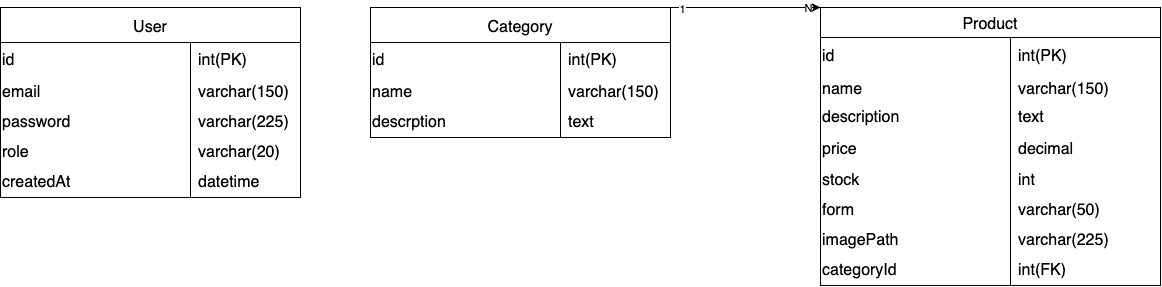

The diagram above was exported from draw.io. Its source (the exported page's mxGraphModel, read from the mxfile embedded in the PNG):
<mxGraphModel dx="2130" dy="1413" grid="1" gridSize="10" guides="1" tooltips="1" connect="1" arrows="1" fold="1" page="1" pageScale="1" pageWidth="2000" pageHeight="2000" background="#FFFFFF" math="0" shadow="0">
  <root>
    <mxCell id="0" />
    <mxCell id="1" parent="0" />
    <mxCell id="40" style="edgeStyle=none;html=1;exitX=1;exitY=0;exitDx=0;exitDy=0;entryX=0;entryY=0;entryDx=0;entryDy=0;" parent="1" target="12" edge="1">
      <mxGeometry relative="1" as="geometry">
        <mxPoint x="1380" y="400" as="sourcePoint" />
      </mxGeometry>
    </mxCell>
    <mxCell id="41" value="1" style="edgeLabel;html=1;align=center;verticalAlign=middle;resizable=0;points=[];" parent="40" vertex="1" connectable="0">
      <mxGeometry x="-0.8751" relative="1" as="geometry">
        <mxPoint as="offset" />
      </mxGeometry>
    </mxCell>
    <mxCell id="42" value="N" style="edgeLabel;html=1;align=center;verticalAlign=middle;resizable=0;points=[];" parent="40" vertex="1" connectable="0">
      <mxGeometry x="0.8279" y="1" relative="1" as="geometry">
        <mxPoint as="offset" />
      </mxGeometry>
    </mxCell>
    <mxCell id="201" value="User" style="shape=table;startSize=35;container=1;collapsible=0;childLayout=tableLayout;fixedRows=1;rowLines=0;fontStyle=0;strokeColor=default;fontSize=16;rounded=0;" vertex="1" parent="1">
      <mxGeometry x="340" y="770" width="300" height="190.00000000000068" as="geometry" />
    </mxCell>
    <mxCell id="202" style="shape=tableRow;horizontal=0;startSize=0;swimlaneHead=0;swimlaneBody=0;top=0;left=0;bottom=0;right=0;collapsible=0;dropTarget=0;fillColor=none;points=[[0,0.5],[1,0.5]];portConstraint=eastwest;strokeColor=inherit;fontSize=16;rounded=0;" vertex="1" parent="201">
      <mxGeometry y="35" width="300" height="35" as="geometry" />
    </mxCell>
    <mxCell id="203" value="id" style="shape=partialRectangle;html=1;whiteSpace=wrap;connectable=0;fillColor=none;top=0;left=0;bottom=0;right=0;overflow=hidden;pointerEvents=1;strokeColor=inherit;fontSize=16;align=left;rounded=0;" vertex="1" parent="202">
      <mxGeometry width="190" height="35" as="geometry">
        <mxRectangle width="190" height="35" as="alternateBounds" />
      </mxGeometry>
    </mxCell>
    <mxCell id="204" value="&lt;span style=&quot;color: rgb(0, 0, 0);&quot;&gt;&lt;font&gt;int(PK)&lt;/font&gt;&lt;/span&gt;" style="shape=partialRectangle;html=1;whiteSpace=wrap;connectable=0;fillColor=none;top=0;left=0;bottom=0;right=0;align=left;spacingLeft=6;overflow=hidden;strokeColor=inherit;fontSize=16;rounded=0;strokeWidth=16;" vertex="1" parent="202">
      <mxGeometry x="190" width="110" height="35" as="geometry">
        <mxRectangle width="110" height="35" as="alternateBounds" />
      </mxGeometry>
    </mxCell>
    <mxCell id="205" style="shape=tableRow;horizontal=0;startSize=0;swimlaneHead=0;swimlaneBody=0;top=0;left=0;bottom=0;right=0;collapsible=0;dropTarget=0;fillColor=none;points=[[0,0.5],[1,0.5]];portConstraint=eastwest;strokeColor=inherit;fontSize=16;rounded=0;" vertex="1" parent="201">
      <mxGeometry y="70" width="300" height="30" as="geometry" />
    </mxCell>
    <mxCell id="206" value="email" style="shape=partialRectangle;html=1;whiteSpace=wrap;connectable=0;fillColor=none;top=0;left=0;bottom=0;right=0;overflow=hidden;pointerEvents=1;strokeColor=inherit;fontSize=16;align=left;rounded=0;" vertex="1" parent="205">
      <mxGeometry width="190" height="30" as="geometry">
        <mxRectangle width="190" height="30" as="alternateBounds" />
      </mxGeometry>
    </mxCell>
    <mxCell id="207" value="&lt;span style=&quot;color: rgb(0, 0, 0);&quot;&gt;&lt;font&gt;varchar(150)&lt;/font&gt;&lt;/span&gt;" style="shape=partialRectangle;html=1;whiteSpace=wrap;connectable=0;fillColor=none;top=0;left=0;bottom=0;right=0;align=left;spacingLeft=6;overflow=hidden;strokeColor=inherit;fontSize=16;rounded=0;strokeWidth=16;" vertex="1" parent="205">
      <mxGeometry x="190" width="110" height="30" as="geometry">
        <mxRectangle width="110" height="30" as="alternateBounds" />
      </mxGeometry>
    </mxCell>
    <mxCell id="208" value="" style="shape=tableRow;horizontal=0;startSize=0;swimlaneHead=0;swimlaneBody=0;top=0;left=0;bottom=0;right=0;collapsible=0;dropTarget=0;fillColor=none;points=[[0,0.5],[1,0.5]];portConstraint=eastwest;strokeColor=inherit;fontSize=16;rounded=0;" vertex="1" parent="201">
      <mxGeometry y="100" width="300" height="30" as="geometry" />
    </mxCell>
    <mxCell id="209" value="password" style="shape=partialRectangle;html=1;whiteSpace=wrap;connectable=0;fillColor=none;top=0;left=0;bottom=0;right=0;overflow=hidden;pointerEvents=1;strokeColor=inherit;fontSize=16;align=left;rounded=0;" vertex="1" parent="208">
      <mxGeometry width="190" height="30" as="geometry">
        <mxRectangle width="190" height="30" as="alternateBounds" />
      </mxGeometry>
    </mxCell>
    <mxCell id="210" value="&lt;span style=&quot;color: rgb(0, 0, 0);&quot;&gt;&lt;font&gt;varchar(225)&lt;/font&gt;&lt;/span&gt;" style="shape=partialRectangle;html=1;whiteSpace=wrap;connectable=0;fillColor=none;top=0;left=0;bottom=0;right=0;align=left;spacingLeft=6;overflow=hidden;strokeColor=inherit;fontSize=16;rounded=0;strokeWidth=16;" vertex="1" parent="208">
      <mxGeometry x="190" width="110" height="30" as="geometry">
        <mxRectangle width="110" height="30" as="alternateBounds" />
      </mxGeometry>
    </mxCell>
    <mxCell id="211" value="" style="shape=tableRow;horizontal=0;startSize=0;swimlaneHead=0;swimlaneBody=0;top=0;left=0;bottom=0;right=0;collapsible=0;dropTarget=0;fillColor=none;points=[[0,0.5],[1,0.5]];portConstraint=eastwest;strokeColor=inherit;fontSize=16;rounded=0;" vertex="1" parent="201">
      <mxGeometry y="130" width="300" height="30" as="geometry" />
    </mxCell>
    <mxCell id="212" value="role" style="shape=partialRectangle;html=1;whiteSpace=wrap;connectable=0;fillColor=none;top=0;left=0;bottom=0;right=0;overflow=hidden;strokeColor=inherit;fontSize=16;align=left;rounded=0;" vertex="1" parent="211">
      <mxGeometry width="190" height="30" as="geometry">
        <mxRectangle width="190" height="30" as="alternateBounds" />
      </mxGeometry>
    </mxCell>
    <mxCell id="213" value="varchar(20)" style="shape=partialRectangle;html=1;whiteSpace=wrap;connectable=0;fillColor=none;top=0;left=0;bottom=0;right=0;align=left;spacingLeft=6;overflow=hidden;strokeColor=inherit;fontSize=16;rounded=0;" vertex="1" parent="211">
      <mxGeometry x="190" width="110" height="30" as="geometry">
        <mxRectangle width="110" height="30" as="alternateBounds" />
      </mxGeometry>
    </mxCell>
    <mxCell id="214" value="" style="shape=tableRow;horizontal=0;startSize=0;swimlaneHead=0;swimlaneBody=0;top=0;left=0;bottom=0;right=0;collapsible=0;dropTarget=0;fillColor=none;points=[[0,0.5],[1,0.5]];portConstraint=eastwest;strokeColor=inherit;fontSize=16;rounded=0;" vertex="1" parent="201">
      <mxGeometry y="160" width="300" height="30" as="geometry" />
    </mxCell>
    <mxCell id="215" value="createdAt" style="shape=partialRectangle;html=1;whiteSpace=wrap;connectable=0;fillColor=none;top=0;left=0;bottom=0;right=0;overflow=hidden;strokeColor=inherit;fontSize=16;align=left;rounded=0;" vertex="1" parent="214">
      <mxGeometry width="190" height="30" as="geometry">
        <mxRectangle width="190" height="30" as="alternateBounds" />
      </mxGeometry>
    </mxCell>
    <mxCell id="216" value="datetime" style="shape=partialRectangle;html=1;whiteSpace=wrap;connectable=0;fillColor=none;top=0;left=0;bottom=0;right=0;align=left;spacingLeft=6;overflow=hidden;strokeColor=inherit;fontSize=16;rounded=0;" vertex="1" parent="214">
      <mxGeometry x="190" width="110" height="30" as="geometry">
        <mxRectangle width="110" height="30" as="alternateBounds" />
      </mxGeometry>
    </mxCell>
    <mxCell id="232" value="Category" style="shape=table;startSize=35;container=1;collapsible=0;childLayout=tableLayout;fixedRows=1;rowLines=0;fontStyle=0;strokeColor=default;fontSize=16;rounded=0;" vertex="1" parent="1">
      <mxGeometry x="710" y="770" width="300" height="130.00000000000068" as="geometry" />
    </mxCell>
    <mxCell id="233" style="shape=tableRow;horizontal=0;startSize=0;swimlaneHead=0;swimlaneBody=0;top=0;left=0;bottom=0;right=0;collapsible=0;dropTarget=0;fillColor=none;points=[[0,0.5],[1,0.5]];portConstraint=eastwest;strokeColor=inherit;fontSize=16;rounded=0;" vertex="1" parent="232">
      <mxGeometry y="35" width="300" height="35" as="geometry" />
    </mxCell>
    <mxCell id="234" value="id" style="shape=partialRectangle;html=1;whiteSpace=wrap;connectable=0;fillColor=none;top=0;left=0;bottom=0;right=0;overflow=hidden;pointerEvents=1;strokeColor=inherit;fontSize=16;align=left;rounded=0;" vertex="1" parent="233">
      <mxGeometry width="190" height="35" as="geometry">
        <mxRectangle width="190" height="35" as="alternateBounds" />
      </mxGeometry>
    </mxCell>
    <mxCell id="235" value="&lt;span style=&quot;color: rgb(0, 0, 0);&quot;&gt;&lt;font&gt;int(PK)&lt;/font&gt;&lt;/span&gt;" style="shape=partialRectangle;html=1;whiteSpace=wrap;connectable=0;fillColor=none;top=0;left=0;bottom=0;right=0;align=left;spacingLeft=6;overflow=hidden;strokeColor=inherit;fontSize=16;rounded=0;strokeWidth=16;" vertex="1" parent="233">
      <mxGeometry x="190" width="110" height="35" as="geometry">
        <mxRectangle width="110" height="35" as="alternateBounds" />
      </mxGeometry>
    </mxCell>
    <mxCell id="236" style="shape=tableRow;horizontal=0;startSize=0;swimlaneHead=0;swimlaneBody=0;top=0;left=0;bottom=0;right=0;collapsible=0;dropTarget=0;fillColor=none;points=[[0,0.5],[1,0.5]];portConstraint=eastwest;strokeColor=inherit;fontSize=16;rounded=0;" vertex="1" parent="232">
      <mxGeometry y="70" width="300" height="30" as="geometry" />
    </mxCell>
    <mxCell id="237" value="name" style="shape=partialRectangle;html=1;whiteSpace=wrap;connectable=0;fillColor=none;top=0;left=0;bottom=0;right=0;overflow=hidden;pointerEvents=1;strokeColor=inherit;fontSize=16;align=left;rounded=0;" vertex="1" parent="236">
      <mxGeometry width="190" height="30" as="geometry">
        <mxRectangle width="190" height="30" as="alternateBounds" />
      </mxGeometry>
    </mxCell>
    <mxCell id="238" value="&lt;span style=&quot;color: rgb(0, 0, 0);&quot;&gt;&lt;font&gt;varchar(150)&lt;/font&gt;&lt;/span&gt;" style="shape=partialRectangle;html=1;whiteSpace=wrap;connectable=0;fillColor=none;top=0;left=0;bottom=0;right=0;align=left;spacingLeft=6;overflow=hidden;strokeColor=inherit;fontSize=16;rounded=0;strokeWidth=16;" vertex="1" parent="236">
      <mxGeometry x="190" width="110" height="30" as="geometry">
        <mxRectangle width="110" height="30" as="alternateBounds" />
      </mxGeometry>
    </mxCell>
    <mxCell id="239" value="" style="shape=tableRow;horizontal=0;startSize=0;swimlaneHead=0;swimlaneBody=0;top=0;left=0;bottom=0;right=0;collapsible=0;dropTarget=0;fillColor=none;points=[[0,0.5],[1,0.5]];portConstraint=eastwest;strokeColor=inherit;fontSize=16;rounded=0;" vertex="1" parent="232">
      <mxGeometry y="100" width="300" height="30" as="geometry" />
    </mxCell>
    <mxCell id="240" value="descrption" style="shape=partialRectangle;html=1;whiteSpace=wrap;connectable=0;fillColor=none;top=0;left=0;bottom=0;right=0;overflow=hidden;pointerEvents=1;strokeColor=inherit;fontSize=16;align=left;rounded=0;" vertex="1" parent="239">
      <mxGeometry width="190" height="30" as="geometry">
        <mxRectangle width="190" height="30" as="alternateBounds" />
      </mxGeometry>
    </mxCell>
    <mxCell id="241" value="&lt;span style=&quot;color: rgb(0, 0, 0);&quot;&gt;&lt;font&gt;text&lt;/font&gt;&lt;/span&gt;" style="shape=partialRectangle;html=1;whiteSpace=wrap;connectable=0;fillColor=none;top=0;left=0;bottom=0;right=0;align=left;spacingLeft=6;overflow=hidden;strokeColor=inherit;fontSize=16;rounded=0;strokeWidth=16;" vertex="1" parent="239">
      <mxGeometry x="190" width="110" height="30" as="geometry">
        <mxRectangle width="110" height="30" as="alternateBounds" />
      </mxGeometry>
    </mxCell>
    <mxCell id="320" value="Product" style="shape=table;startSize=30;container=1;collapsible=0;childLayout=tableLayout;fixedRows=1;rowLines=0;fontStyle=0;strokeColor=default;fontSize=16;rounded=0;" vertex="1" parent="1">
      <mxGeometry x="1160" y="770" width="340" height="278" as="geometry" />
    </mxCell>
    <mxCell id="321" style="shape=tableRow;horizontal=0;startSize=0;swimlaneHead=0;swimlaneBody=0;top=0;left=0;bottom=0;right=0;collapsible=0;dropTarget=0;fillColor=none;points=[[0,0.5],[1,0.5]];portConstraint=eastwest;strokeColor=inherit;fontSize=16;rounded=0;" vertex="1" parent="320">
      <mxGeometry y="30" width="340" height="38" as="geometry" />
    </mxCell>
    <mxCell id="322" value="id" style="shape=partialRectangle;html=1;whiteSpace=wrap;connectable=0;fillColor=none;top=0;left=0;bottom=0;right=0;overflow=hidden;pointerEvents=1;strokeColor=inherit;fontSize=16;align=left;rounded=0;" vertex="1" parent="321">
      <mxGeometry width="190" height="38" as="geometry">
        <mxRectangle width="190" height="38" as="alternateBounds" />
      </mxGeometry>
    </mxCell>
    <mxCell id="323" value="int(PK)" style="shape=partialRectangle;html=1;whiteSpace=wrap;connectable=0;fillColor=none;top=0;left=0;bottom=0;right=0;align=left;spacingLeft=6;overflow=hidden;strokeColor=inherit;fontSize=16;rounded=0;" vertex="1" parent="321">
      <mxGeometry x="190" width="150" height="38" as="geometry">
        <mxRectangle width="150" height="38" as="alternateBounds" />
      </mxGeometry>
    </mxCell>
    <mxCell id="324" style="shape=tableRow;horizontal=0;startSize=0;swimlaneHead=0;swimlaneBody=0;top=0;left=0;bottom=0;right=0;collapsible=0;dropTarget=0;fillColor=none;points=[[0,0.5],[1,0.5]];portConstraint=eastwest;strokeColor=inherit;fontSize=16;rounded=0;" vertex="1" parent="320">
      <mxGeometry y="68" width="340" height="27" as="geometry" />
    </mxCell>
    <mxCell id="325" value="name" style="shape=partialRectangle;html=1;whiteSpace=wrap;connectable=0;fillColor=none;top=0;left=0;bottom=0;right=0;overflow=hidden;pointerEvents=1;strokeColor=inherit;fontSize=16;align=left;rounded=0;" vertex="1" parent="324">
      <mxGeometry width="190" height="27" as="geometry">
        <mxRectangle width="190" height="27" as="alternateBounds" />
      </mxGeometry>
    </mxCell>
    <mxCell id="326" value="varchar(150)" style="shape=partialRectangle;html=1;whiteSpace=wrap;connectable=0;fillColor=none;top=0;left=0;bottom=0;right=0;align=left;spacingLeft=6;overflow=hidden;strokeColor=inherit;fontSize=16;rounded=0;" vertex="1" parent="324">
      <mxGeometry x="190" width="150" height="27" as="geometry">
        <mxRectangle width="150" height="27" as="alternateBounds" />
      </mxGeometry>
    </mxCell>
    <mxCell id="327" value="" style="shape=tableRow;horizontal=0;startSize=0;swimlaneHead=0;swimlaneBody=0;top=0;left=0;bottom=0;right=0;collapsible=0;dropTarget=0;fillColor=none;points=[[0,0.5],[1,0.5]];portConstraint=eastwest;strokeColor=inherit;fontSize=16;rounded=0;" vertex="1" parent="320">
      <mxGeometry y="95" width="340" height="30" as="geometry" />
    </mxCell>
    <mxCell id="328" value="description" style="shape=partialRectangle;html=1;whiteSpace=wrap;connectable=0;fillColor=none;top=0;left=0;bottom=0;right=0;overflow=hidden;pointerEvents=1;strokeColor=inherit;fontSize=16;align=left;rounded=0;" vertex="1" parent="327">
      <mxGeometry width="190" height="30" as="geometry">
        <mxRectangle width="190" height="30" as="alternateBounds" />
      </mxGeometry>
    </mxCell>
    <mxCell id="329" value="text" style="shape=partialRectangle;html=1;whiteSpace=wrap;connectable=0;fillColor=none;top=0;left=0;bottom=0;right=0;align=left;spacingLeft=6;overflow=hidden;strokeColor=inherit;fontSize=16;rounded=0;" vertex="1" parent="327">
      <mxGeometry x="190" width="150" height="30" as="geometry">
        <mxRectangle width="150" height="30" as="alternateBounds" />
      </mxGeometry>
    </mxCell>
    <mxCell id="330" value="" style="shape=tableRow;horizontal=0;startSize=0;swimlaneHead=0;swimlaneBody=0;top=0;left=0;bottom=0;right=0;collapsible=0;dropTarget=0;fillColor=none;points=[[0,0.5],[1,0.5]];portConstraint=eastwest;strokeColor=inherit;fontSize=16;rounded=0;" vertex="1" parent="320">
      <mxGeometry y="125" width="340" height="33" as="geometry" />
    </mxCell>
    <mxCell id="331" value="price" style="shape=partialRectangle;html=1;whiteSpace=wrap;connectable=0;fillColor=none;top=0;left=0;bottom=0;right=0;overflow=hidden;strokeColor=inherit;fontSize=16;align=left;rounded=0;" vertex="1" parent="330">
      <mxGeometry width="190" height="33" as="geometry">
        <mxRectangle width="190" height="33" as="alternateBounds" />
      </mxGeometry>
    </mxCell>
    <mxCell id="332" value="decimal" style="shape=partialRectangle;html=1;whiteSpace=wrap;connectable=0;fillColor=none;top=0;left=0;bottom=0;right=0;align=left;spacingLeft=6;overflow=hidden;strokeColor=inherit;fontSize=16;rounded=0;" vertex="1" parent="330">
      <mxGeometry x="190" width="150" height="33" as="geometry">
        <mxRectangle width="150" height="33" as="alternateBounds" />
      </mxGeometry>
    </mxCell>
    <mxCell id="333" value="" style="shape=tableRow;horizontal=0;startSize=0;swimlaneHead=0;swimlaneBody=0;top=0;left=0;bottom=0;right=0;collapsible=0;dropTarget=0;fillColor=none;points=[[0,0.5],[1,0.5]];portConstraint=eastwest;strokeColor=inherit;fontSize=16;rounded=0;" vertex="1" parent="320">
      <mxGeometry y="158" width="340" height="30" as="geometry" />
    </mxCell>
    <mxCell id="334" value="stock" style="shape=partialRectangle;html=1;whiteSpace=wrap;connectable=0;fillColor=none;top=0;left=0;bottom=0;right=0;overflow=hidden;strokeColor=inherit;fontSize=16;align=left;rounded=0;" vertex="1" parent="333">
      <mxGeometry width="190" height="30" as="geometry">
        <mxRectangle width="190" height="30" as="alternateBounds" />
      </mxGeometry>
    </mxCell>
    <mxCell id="335" value="int" style="shape=partialRectangle;html=1;whiteSpace=wrap;connectable=0;fillColor=none;top=0;left=0;bottom=0;right=0;align=left;spacingLeft=6;overflow=hidden;strokeColor=inherit;fontSize=16;rounded=0;" vertex="1" parent="333">
      <mxGeometry x="190" width="150" height="30" as="geometry">
        <mxRectangle width="150" height="30" as="alternateBounds" />
      </mxGeometry>
    </mxCell>
    <mxCell id="336" style="shape=tableRow;horizontal=0;startSize=0;swimlaneHead=0;swimlaneBody=0;top=0;left=0;bottom=0;right=0;collapsible=0;dropTarget=0;fillColor=none;points=[[0,0.5],[1,0.5]];portConstraint=eastwest;strokeColor=inherit;fontSize=16;rounded=0;" vertex="1" parent="320">
      <mxGeometry y="188" width="340" height="30" as="geometry" />
    </mxCell>
    <mxCell id="337" value="form" style="shape=partialRectangle;html=1;whiteSpace=wrap;connectable=0;fillColor=none;top=0;left=0;bottom=0;right=0;overflow=hidden;strokeColor=inherit;fontSize=16;align=left;rounded=0;" vertex="1" parent="336">
      <mxGeometry width="190" height="30" as="geometry">
        <mxRectangle width="190" height="30" as="alternateBounds" />
      </mxGeometry>
    </mxCell>
    <mxCell id="338" value="varchar(50)" style="shape=partialRectangle;html=1;whiteSpace=wrap;connectable=0;fillColor=none;top=0;left=0;bottom=0;right=0;align=left;spacingLeft=6;overflow=hidden;strokeColor=inherit;fontSize=16;rounded=0;" vertex="1" parent="336">
      <mxGeometry x="190" width="150" height="30" as="geometry">
        <mxRectangle width="150" height="30" as="alternateBounds" />
      </mxGeometry>
    </mxCell>
    <mxCell id="339" style="shape=tableRow;horizontal=0;startSize=0;swimlaneHead=0;swimlaneBody=0;top=0;left=0;bottom=0;right=0;collapsible=0;dropTarget=0;fillColor=none;points=[[0,0.5],[1,0.5]];portConstraint=eastwest;strokeColor=inherit;fontSize=16;rounded=0;" vertex="1" parent="320">
      <mxGeometry y="218" width="340" height="30" as="geometry" />
    </mxCell>
    <mxCell id="340" value="imagePath" style="shape=partialRectangle;html=1;whiteSpace=wrap;connectable=0;fillColor=none;top=0;left=0;bottom=0;right=0;overflow=hidden;strokeColor=inherit;fontSize=16;align=left;rounded=0;" vertex="1" parent="339">
      <mxGeometry width="190" height="30" as="geometry">
        <mxRectangle width="190" height="30" as="alternateBounds" />
      </mxGeometry>
    </mxCell>
    <mxCell id="341" value="varchar(225)" style="shape=partialRectangle;html=1;whiteSpace=wrap;connectable=0;fillColor=none;top=0;left=0;bottom=0;right=0;align=left;spacingLeft=6;overflow=hidden;strokeColor=inherit;fontSize=16;rounded=0;" vertex="1" parent="339">
      <mxGeometry x="190" width="150" height="30" as="geometry">
        <mxRectangle width="150" height="30" as="alternateBounds" />
      </mxGeometry>
    </mxCell>
    <mxCell id="342" style="shape=tableRow;horizontal=0;startSize=0;swimlaneHead=0;swimlaneBody=0;top=0;left=0;bottom=0;right=0;collapsible=0;dropTarget=0;fillColor=none;points=[[0,0.5],[1,0.5]];portConstraint=eastwest;strokeColor=inherit;fontSize=16;rounded=0;" vertex="1" parent="320">
      <mxGeometry y="248" width="340" height="30" as="geometry" />
    </mxCell>
    <mxCell id="343" value="categoryId" style="shape=partialRectangle;html=1;whiteSpace=wrap;connectable=0;fillColor=none;top=0;left=0;bottom=0;right=0;overflow=hidden;strokeColor=inherit;fontSize=16;align=left;rounded=0;" vertex="1" parent="342">
      <mxGeometry width="190" height="30" as="geometry">
        <mxRectangle width="190" height="30" as="alternateBounds" />
      </mxGeometry>
    </mxCell>
    <mxCell id="344" value="int(FK)" style="shape=partialRectangle;html=1;whiteSpace=wrap;connectable=0;fillColor=none;top=0;left=0;bottom=0;right=0;align=left;spacingLeft=6;overflow=hidden;strokeColor=inherit;fontSize=16;rounded=0;" vertex="1" parent="342">
      <mxGeometry x="190" width="150" height="30" as="geometry">
        <mxRectangle width="150" height="30" as="alternateBounds" />
      </mxGeometry>
    </mxCell>
    <mxCell id="351" style="edgeStyle=none;html=1;exitX=1;exitY=0;exitDx=0;exitDy=0;entryX=0;entryY=0;entryDx=0;entryDy=0;" edge="1" parent="1" source="232" target="320">
      <mxGeometry relative="1" as="geometry">
        <mxPoint x="1390" y="410" as="sourcePoint" />
        <mxPoint x="1480" y="410" as="targetPoint" />
      </mxGeometry>
    </mxCell>
    <mxCell id="352" value="1" style="edgeLabel;html=1;align=center;verticalAlign=middle;resizable=0;points=[];" vertex="1" connectable="0" parent="351">
      <mxGeometry x="-0.8751" relative="1" as="geometry">
        <mxPoint as="offset" />
      </mxGeometry>
    </mxCell>
    <mxCell id="353" value="N" style="edgeLabel;html=1;align=center;verticalAlign=middle;resizable=0;points=[];" vertex="1" connectable="0" parent="351">
      <mxGeometry x="0.8279" y="1" relative="1" as="geometry">
        <mxPoint as="offset" />
      </mxGeometry>
    </mxCell>
  </root>
</mxGraphModel>